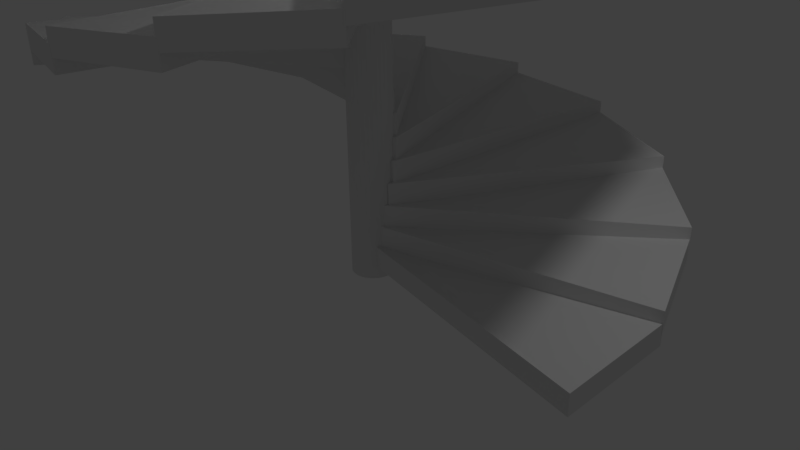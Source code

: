 # Source: Stairs.blend  (saved by Blender 2.77.0; exported with 4.5.12 LTS)
import bpy
from mathutils import Matrix  # noqa: F401  (used for matrix-valued properties, if any)

bpy.ops.wm.read_factory_settings(use_empty=True)
scene = bpy.context.scene
scene.name = 'Scene'

# ---- collections
col_collection_1 = bpy.data.collections.new('Collection 1'); scene.collection.children.link(col_collection_1)

# ---- world
world_world = bpy.data.worlds.new('World'); scene.world = world_world
world_world.color = (0.05088, 0.05088, 0.05088)
world_world.use_sun_shadow = False
world_world.sun_shadow_jitter_overblur = 0.0
world_world.cycles.sampling_method = 'MANUAL'

# ---- cameras
cam_camera = bpy.data.cameras.new('Camera')
cam_camera.clip_end = 100.0
cam_camera.lens = 35.0
cam_camera.sensor_width = 32.0
cam_camera.sensor_height = 18.0
cam_camera.ortho_scale = 7.314
cam_camera.dof.focus_distance = 0.0
cam_camera.dof.aperture_fstop = 128.0

# ---- lights
light_lamp = bpy.data.lights.new('Lamp', 'POINT')
light_lamp.transmission_factor = 0.0
light_lamp.cutoff_distance = 30.0
light_lamp.energy = 100.0
light_lamp.shadow_buffer_clip_start = 1.001
light_lamp.shadow_soft_size = 0.1
light_lamp.shadow_maximum_resolution = 0.006
light_lamp.use_absolute_resolution = True

# ---- meshes
me_cylinder = bpy.data.meshes.new('Cylinder')
me_cylinder.from_pydata([(0.1232, -0.03675, 0.1275), (0.1232, 0.2433, 0.1275), (0.1232, -0.03675, -0.1388), (0.1232, 0.2433, -0.1388), (3.694, -0.03675, 0.8189), (3.694, 0.2433, 0.8189), (3.745, 0.08645, -0.6901), (3.745, 0.3665, -0.6901), (0.1986, 0.2404, 0.1099), (0.1986, 0.5205, 0.1099), (0.09267, 0.2404, -0.1344), (0.09267, 0.5205, -0.1344), (3.75, 0.2404, -0.6768), (3.75, 0.5205, -0.6768), (3.196, 0.3636, -2.082), (3.196, 0.6437, -2.082), (0.2608, 0.5176, 0.06368), (0.2608, 0.7977, 0.06368), (0.06637, 0.5176, -0.1182), (0.06637, 0.7977, -0.1182), (3.205, 0.5176, -2.071), (3.205, 0.7977, -2.071), (2.139, 0.6408, -3.14), (2.139, 0.9209, -3.14), (0.2994, 0.7948, -0.003418), (0.2994, 1.075, -0.003418), (0.04868, 0.7948, -0.09295), (0.04868, 1.075, -0.09295), (2.151, 0.7948, -3.134), (2.151, 1.075, -3.134), (0.7474, 0.918, -3.69), (0.7474, 1.198, -3.69), (0.3082, 1.072, -0.08036), (0.3082, 1.352, -0.08036), (0.04251, 1.072, -0.06271), (0.04251, 1.352, -0.06271), (0.7614, 1.072, -3.689), (0.7614, 1.352, -3.689), (-0.7477, 1.195, -3.64), (-0.7477, 1.475, -3.64), (0.2856, 1.349, -0.1544), (0.2856, 1.629, -0.1544), (0.04889, 1.349, -0.03251), (0.04889, 1.629, -0.03251), (-0.7348, 1.349, -3.645), (-0.7348, 1.629, -3.645), (-2.1, 1.472, -3.0), (-2.1, 1.752, -3.0), (0.2354, 1.626, -0.2134), (0.2354, 1.906, -0.2134), (0.06676, 1.626, -0.007346), (0.06676, 1.906, -0.007346), (-2.09, 1.626, -3.01), (-2.09, 1.906, -3.01), (-3.085, 1.75, -1.875), (-3.085, 2.03, -1.875), (0.1659, 1.904, -0.2475), (0.1659, 2.184, -0.2475), (0.09316, 1.904, 0.008631), (0.09316, 2.184, 0.008631), (-3.08, 1.904, -1.888), (-3.08, 2.184, -1.888), (-3.542, 2.027, -0.4502), (-3.542, 2.307, -0.4502), (0.08852, 2.181, -0.2511), (0.08852, 2.461, -0.2511), (0.1237, 2.181, 0.01278), (0.1237, 2.461, 0.01278), (-3.542, 2.181, -0.4641), (-3.542, 2.461, -0.4641), (-3.394, 2.304, 1.038), (-3.394, 2.584, 1.038), (0.01611, 2.458, -0.2237), (0.01611, 2.738, -0.2237), (0.1534, 2.458, 0.004417), (0.1534, 2.738, 0.004417), (-3.4, 2.458, 1.026), (-3.4, 2.738, 1.026), (-2.665, 2.581, 2.345), (-2.665, 2.861, 2.345), (-0.03939, 2.735, -0.1697), (-0.03939, 3.015, -0.1697), (0.1774, 2.735, -0.01508), (0.1774, 3.015, -0.01508), (-2.676, 2.735, 2.336), (-2.676, 3.015, 2.336), (-1.477, 2.858, 3.254), (-1.477, 3.138, 3.254), (-0.06882, 3.012, -0.09805), (-0.06882, 3.292, -0.09805), (0.1916, 3.012, -0.04248), (0.1916, 3.292, -0.04248), (-1.49, 3.012, 3.25), (-1.49, 3.292, 3.25), (-0.02524, 3.136, 3.615), (-0.02524, 3.416, 3.615), (-0.06731, 3.29, -0.02063), (-0.06731, 3.57, -0.02063), (0.1937, 3.29, -0.07327), (0.1937, 3.57, -0.07327), (-0.03911, 3.29, 3.616), (-0.03911, 3.57, 3.616), (1.45, 3.413, 3.368), (1.45, 3.693, 3.368), (-0.03512, 3.567, 0.0498), (-0.03512, 3.847, 0.0498), (0.1834, 3.567, -0.1024), (0.1834, 3.847, -0.1024), (1.438, 3.567, 3.375), (1.438, 3.847, 3.375), (2.706, 3.69, 2.555), (2.706, 3.97, 2.555), (0.02244, 3.844, 0.1016), (0.02244, 4.124, 0.1016), (0.1623, 3.844, -0.1249), (0.1623, 4.124, -0.1249), (2.697, 3.844, 2.566), (2.697, 4.124, 2.566), (3.534, 3.967, 1.309), (3.534, 4.247, 1.309), (0.09585, 4.121, 0.1262), (0.09585, 4.401, 0.1262), (0.134, 4.121, -0.1373), (0.134, 4.401, -0.1373), (3.531, 4.121, 1.323), (3.531, 4.401, 1.323), (3.798, 4.244, -0.1634), (3.798, 4.524, -0.1634), (0.173, 4.398, 0.1196), (0.173, 4.678, 0.1196), (0.1032, 4.398, -0.1374), (0.1032, 4.678, -0.1374), (3.8, 4.398, -0.1497), (3.8, 4.678, -0.1497), (3.454, 4.522, -1.619), (3.454, 4.802, -1.619), (0.2411, 4.676, 0.08279), (0.2411, 4.956, 0.08279), (0.07484, 4.676, -0.1251), (0.07484, 4.956, -0.1251), (3.462, 4.676, -1.608), (3.462, 4.956, -1.608), (2.559, 4.799, -2.818), (2.559, 5.079, -2.818), (0.289, 4.953, 0.02192), (0.289, 5.233, 0.02192), (0.0537, 4.953, -0.1026), (0.0537, 5.233, -0.1026), (2.571, 4.953, -2.81), (2.571, 5.233, -2.81), (1.261, 5.076, -3.562), (1.261, 5.356, -3.562), (0.3087, 5.23, -0.05297), (0.3087, 5.51, -0.05297), (0.04326, 5.23, -0.0736), (0.04326, 5.51, -0.0736), (1.275, 5.23, -3.559), (1.275, 5.51, -3.559), (-0.2257, 5.353, -3.728), (-0.2257, 5.633, -3.728), (0.297, 5.507, -0.1295), (0.297, 5.787, -0.1295), (0.04524, 5.507, -0.0428), (0.04524, 5.787, -0.0428), (-0.2121, 5.507, -3.731), (-0.2121, 5.787, -3.731), (-1.656, 5.63, -3.288), (-1.656, 5.91, -3.288), (0.2558, 5.784, -0.1951), (0.2558, 6.064, -0.1951), (0.05931, 5.784, -0.01533), (0.05931, 6.064, -0.01533), (-1.644, 5.784, -3.296), (-1.644, 6.064, -3.296), (-2.793, 5.907, -2.316), (-2.793, 6.188, -2.316), (0.1918, 6.061, -0.2388), (0.1918, 6.342, -0.2388), (0.08315, 6.061, 0.004264), (0.08315, 6.342, 0.004264), (-2.786, 6.061, -2.328), (-2.786, 6.342, -2.328), (-3.449, 6.185, -0.9711), (-3.449, 6.465, -0.9711), (0.1158, 6.339, -0.2535), (0.1158, 6.619, -0.2535), (0.1128, 6.339, 0.01276), (0.1128, 6.619, 0.01276), (-3.447, 6.339, -0.985), (-3.447, 6.619, -0.985), (-3.515, 6.462, 0.5234), (-3.515, 6.742, 0.5234), (0.04022, 6.616, -0.2367), (0.04022, 6.896, -0.2367), (0.1434, 6.616, 0.00874), (0.1434, 6.896, 0.00874), (-3.519, 6.616, 0.51), (-3.519, 6.896, 0.51), (-2.982, 6.739, 1.921), (-2.982, 7.019, 1.921), (-0.02245, 6.893, -0.1912), (-0.02245, 7.173, -0.1912), (0.1699, 6.893, -0.007122), (0.1699, 7.173, -0.007122), (-2.991, 6.893, 1.91), (-2.991, 7.173, 1.91), (-1.936, 7.016, 2.991), (-1.936, 7.296, 2.991), (-0.06185, 7.17, -0.1245), (-0.06185, 7.45, -0.1245), (0.1879, 7.17, -0.03221), (0.1879, 7.45, -0.03221), (-1.949, 7.17, 2.985), (-1.949, 7.45, 2.985), (-0.5513, 7.293, 3.556), (-0.5513, 7.574, 3.556), (-0.07146, 7.447, -0.04771), (-0.07146, 7.727, -0.04771), (0.1944, 7.447, -0.06238), (0.1944, 7.727, -0.06238), (-0.5652, 7.447, 3.556), (-0.5652, 7.727, 3.556), (0.9444, 7.571, 3.524), (0.9444, 7.851, 3.524), (-0.04971, 7.725, 0.0266), (-0.04971, 8.005, 0.0266), (0.1883, 7.725, -0.09264), (0.1883, 8.005, -0.09264), (0.9314, 7.725, 3.529), (0.9314, 8.005, 3.529), (2.304, 7.848, 2.899), (2.304, 8.128, 2.899), (-0.0001739, 8.002, 0.08612), (-0.0001739, 8.282, 0.08612), (0.1708, 8.002, -0.118), (0.1708, 8.282, -0.118), (2.294, 8.002, 2.909), (2.294, 8.282, 2.909), (3.302, 8.125, 1.785), (3.302, 8.405, 1.785), (0.06896, 8.279, 0.121), (0.06896, 8.559, 0.121), (0.1445, 8.279, -0.1343), (0.1445, 8.559, -0.1343), (3.297, 8.279, 1.798), (3.297, 8.559, 1.798), (3.774, 8.402, 0.3653), (3.774, 8.682, 0.3653), (0.0, -0.1975, -0.2807), (0.0, 8.647, -0.2807), (0.05477, -0.1975, -0.2753), (0.05477, 8.647, -0.2753), (0.1074, -0.1975, -0.2594), (0.1074, 8.647, -0.2594), (0.156, -0.1975, -0.2334), (0.156, 8.647, -0.2334), (0.1985, -0.1975, -0.1985), (0.1985, 8.647, -0.1985), (0.2334, -0.1975, -0.156), (0.2334, 8.647, -0.156), (0.2594, -0.1975, -0.1074), (0.2594, 8.647, -0.1074), (0.2753, -0.1975, -0.05477), (0.2753, 8.647, -0.05477), (0.2807, -0.1975, -1.256e-08), (0.2807, 8.647, -3.992e-07), (0.2753, -0.1975, 0.05477), (0.2753, 8.647, 0.05477), (0.2594, -0.1975, 0.1074), (0.2594, 8.647, 0.1074), (0.2334, -0.1975, 0.156), (0.2334, 8.647, 0.156), (0.1985, -0.1975, 0.1985), (0.1985, 8.647, 0.1985), (0.156, -0.1975, 0.2334), (0.156, 8.647, 0.2334), (0.1074, -0.1975, 0.2594), (0.1074, 8.647, 0.2594), (0.05477, -0.1975, 0.2753), (0.05477, 8.647, 0.2753), (-9.147e-08, -0.1975, 0.2807), (-9.147e-08, 8.647, 0.2807), (-0.05477, -0.1975, 0.2753), (-0.05477, 8.647, 0.2753), (-0.1074, -0.1975, 0.2594), (-0.1074, 8.647, 0.2594), (-0.156, -0.1975, 0.2334), (-0.156, 8.647, 0.2334), (-0.1985, -0.1975, 0.1985), (-0.1985, 8.647, 0.1985), (-0.2334, -0.1975, 0.156), (-0.2334, 8.647, 0.156), (-0.2594, -0.1975, 0.1074), (-0.2594, 8.647, 0.1074), (-0.2753, -0.1975, 0.05477), (-0.2753, 8.647, 0.05477), (-0.2807, -0.1975, -2.624e-07), (-0.2807, 8.647, -6.49e-07), (-0.2753, -0.1975, -0.05477), (-0.2753, 8.647, -0.05477), (-0.2594, -0.1975, -0.1074), (-0.2594, 8.647, -0.1074), (-0.2334, -0.1975, -0.156), (-0.2334, 8.647, -0.156), (-0.1985, -0.1975, -0.1985), (-0.1985, 8.647, -0.1985), (-0.156, -0.1975, -0.2334), (-0.156, 8.647, -0.2334), (-0.1074, -0.1975, -0.2594), (-0.1074, 8.647, -0.2594), (-0.05477, -0.1975, -0.2753), (-0.05477, 8.647, -0.2753)], [], [(1, 3, 2, 0), (3, 7, 6, 2), (7, 5, 4, 6), (5, 1, 0, 4), (0, 2, 6, 4), (5, 7, 3, 1), (9, 11, 10, 8), (11, 15, 14, 10), (15, 13, 12, 14), (13, 9, 8, 12), (8, 10, 14, 12), (13, 15, 11, 9), (17, 19, 18, 16), (19, 23, 22, 18), (23, 21, 20, 22), (21, 17, 16, 20), (16, 18, 22, 20), (21, 23, 19, 17), (25, 27, 26, 24), (27, 31, 30, 26), (31, 29, 28, 30), (29, 25, 24, 28), (24, 26, 30, 28), (29, 31, 27, 25), (33, 35, 34, 32), (35, 39, 38, 34), (39, 37, 36, 38), (37, 33, 32, 36), (32, 34, 38, 36), (37, 39, 35, 33), (41, 43, 42, 40), (43, 47, 46, 42), (47, 45, 44, 46), (45, 41, 40, 44), (40, 42, 46, 44), (45, 47, 43, 41), (49, 51, 50, 48), (51, 55, 54, 50), (55, 53, 52, 54), (53, 49, 48, 52), (48, 50, 54, 52), (53, 55, 51, 49), (57, 59, 58, 56), (59, 63, 62, 58), (63, 61, 60, 62), (61, 57, 56, 60), (56, 58, 62, 60), (61, 63, 59, 57), (65, 67, 66, 64), (67, 71, 70, 66), (71, 69, 68, 70), (69, 65, 64, 68), (64, 66, 70, 68), (69, 71, 67, 65), (73, 75, 74, 72), (75, 79, 78, 74), (79, 77, 76, 78), (77, 73, 72, 76), (72, 74, 78, 76), (77, 79, 75, 73), (81, 83, 82, 80), (83, 87, 86, 82), (87, 85, 84, 86), (85, 81, 80, 84), (80, 82, 86, 84), (85, 87, 83, 81), (89, 91, 90, 88), (91, 95, 94, 90), (95, 93, 92, 94), (93, 89, 88, 92), (88, 90, 94, 92), (93, 95, 91, 89), (97, 99, 98, 96), (99, 103, 102, 98), (103, 101, 100, 102), (101, 97, 96, 100), (96, 98, 102, 100), (101, 103, 99, 97), (105, 107, 106, 104), (107, 111, 110, 106), (111, 109, 108, 110), (109, 105, 104, 108), (104, 106, 110, 108), (109, 111, 107, 105), (113, 115, 114, 112), (115, 119, 118, 114), (119, 117, 116, 118), (117, 113, 112, 116), (112, 114, 118, 116), (117, 119, 115, 113), (121, 123, 122, 120), (123, 127, 126, 122), (127, 125, 124, 126), (125, 121, 120, 124), (120, 122, 126, 124), (125, 127, 123, 121), (129, 131, 130, 128), (131, 135, 134, 130), (135, 133, 132, 134), (133, 129, 128, 132), (128, 130, 134, 132), (133, 135, 131, 129), (137, 139, 138, 136), (139, 143, 142, 138), (143, 141, 140, 142), (141, 137, 136, 140), (136, 138, 142, 140), (141, 143, 139, 137), (145, 147, 146, 144), (147, 151, 150, 146), (151, 149, 148, 150), (149, 145, 144, 148), (144, 146, 150, 148), (149, 151, 147, 145), (153, 155, 154, 152), (155, 159, 158, 154), (159, 157, 156, 158), (157, 153, 152, 156), (152, 154, 158, 156), (157, 159, 155, 153), (161, 163, 162, 160), (163, 167, 166, 162), (167, 165, 164, 166), (165, 161, 160, 164), (160, 162, 166, 164), (165, 167, 163, 161), (169, 171, 170, 168), (171, 175, 174, 170), (175, 173, 172, 174), (173, 169, 168, 172), (168, 170, 174, 172), (173, 175, 171, 169), (177, 179, 178, 176), (179, 183, 182, 178), (183, 181, 180, 182), (181, 177, 176, 180), (176, 178, 182, 180), (181, 183, 179, 177), (185, 187, 186, 184), (187, 191, 190, 186), (191, 189, 188, 190), (189, 185, 184, 188), (184, 186, 190, 188), (189, 191, 187, 185), (193, 195, 194, 192), (195, 199, 198, 194), (199, 197, 196, 198), (197, 193, 192, 196), (192, 194, 198, 196), (197, 199, 195, 193), (201, 203, 202, 200), (203, 207, 206, 202), (207, 205, 204, 206), (205, 201, 200, 204), (200, 202, 206, 204), (205, 207, 203, 201), (209, 211, 210, 208), (211, 215, 214, 210), (215, 213, 212, 214), (213, 209, 208, 212), (208, 210, 214, 212), (213, 215, 211, 209), (217, 219, 218, 216), (219, 223, 222, 218), (223, 221, 220, 222), (221, 217, 216, 220), (216, 218, 222, 220), (221, 223, 219, 217), (225, 227, 226, 224), (227, 231, 230, 226), (231, 229, 228, 230), (229, 225, 224, 228), (224, 226, 230, 228), (229, 231, 227, 225), (233, 235, 234, 232), (235, 239, 238, 234), (239, 237, 236, 238), (237, 233, 232, 236), (232, 234, 238, 236), (237, 239, 235, 233), (241, 243, 242, 240), (243, 247, 246, 242), (247, 245, 244, 246), (245, 241, 240, 244), (240, 242, 246, 244), (245, 247, 243, 241), (248, 249, 251, 250), (250, 251, 253, 252), (252, 253, 255, 254), (254, 255, 257, 256), (256, 257, 259, 258), (258, 259, 261, 260), (260, 261, 263, 262), (262, 263, 265, 264), (264, 265, 267, 266), (266, 267, 269, 268), (268, 269, 271, 270), (270, 271, 273, 272), (272, 273, 275, 274), (274, 275, 277, 276), (276, 277, 279, 278), (278, 279, 281, 280), (280, 281, 283, 282), (282, 283, 285, 284), (284, 285, 287, 286), (286, 287, 289, 288), (288, 289, 291, 290), (290, 291, 293, 292), (292, 293, 295, 294), (294, 295, 297, 296), (296, 297, 299, 298), (298, 299, 301, 300), (300, 301, 303, 302), (302, 303, 305, 304), (304, 305, 307, 306), (306, 307, 309, 308), (251, 249, 311, 309, 307, 305, 303, 301, 299, 297, 295, 293, 291, 289, 287, 285, 283, 281, 279, 277, 275, 273, 271, 269, 267, 265, 263, 261, 259, 257, 255, 253), (308, 309, 311, 310), (310, 311, 249, 248), (248, 250, 252, 254, 256, 258, 260, 262, 264, 266, 268, 270, 272, 274, 276, 278, 280, 282, 284, 286, 288, 290, 292, 294, 296, 298, 300, 302, 304, 306, 308, 310)])
me_cylinder.use_remesh_preserve_volume = False
me_cylinder.use_remesh_preserve_attributes = False
me_cylinder.use_mirror_vertex_groups = False
me_cylinder.update()

# ---- objects
ob_empty = bpy.data.objects.new('Empty', None)
ob_stairs = bpy.data.objects.new('Stairs', me_cylinder)
ob_lamp = bpy.data.objects.new('Lamp', light_lamp)
ob_camera = bpy.data.objects.new('Camera', cam_camera)

# ---- transforms, parenting, visibility, modifiers, constraints
ob_empty.location = (0.04977, -0.05991, 0.396)
ob_empty.rotation_euler = (0.0, -0.0, 0.4093)
ob_empty.empty_image_offset = (0.0, 0.0)
ob_empty.lineart.crease_threshold = 0.0
ob_stairs.location = (0.0, 0.0, 0.0)
ob_stairs.rotation_euler = (1.571, -0.0, 0.0)
ob_stairs.lineart.crease_threshold = 0.0
ob_lamp.location = (4.076, 1.005, 5.904)
ob_lamp.rotation_euler = (0.6503, 0.05522, 1.866)
ob_lamp.lock_rotations_4d = False
ob_lamp.empty_display_type = 'ARROWS'
ob_lamp.color = (0.0, 0.0, 0.0, 0.0)
ob_lamp.lineart.crease_threshold = 0.0
ob_camera.location = (7.481, -6.508, 5.344)
ob_camera.rotation_euler = (1.109, 0.01082, 0.8149)
ob_camera.lock_rotations_4d = False
ob_camera.empty_display_type = 'ARROWS'
ob_camera.color = (0.0, 0.0, 0.0, 0.0)
ob_camera.display_type = 'WIRE'
ob_camera.lineart.crease_threshold = 0.0

# ---- collection membership
col_collection_1.objects.link(ob_empty)
col_collection_1.objects.link(ob_stairs)
col_collection_1.objects.link(ob_lamp)
col_collection_1.objects.link(ob_camera)

# ---- scene / render settings (as saved in the file)
scene.camera = ob_camera
scene.frame_start = 1; scene.frame_end = 250; scene.frame_set(1)
scene.render.engine = 'BLENDER_EEVEE_NEXT'
scene.render.resolution_percentage = 50
scene.render.dither_intensity = 0.0
scene.cycles.use_denoising = False
scene.cycles.samples = 128
scene.cycles.sampling_pattern = 'TABULATED_SOBOL'
scene.cycles.light_sampling_threshold = 0.0
scene.cycles.use_adaptive_sampling = False
scene.cycles.use_light_tree = False
scene.cycles.blur_glossy = 0.0
scene.cycles.sample_clamp_indirect = 0.0
scene.view_settings.view_transform = 'Standard'
bpy.context.view_layer.update()
